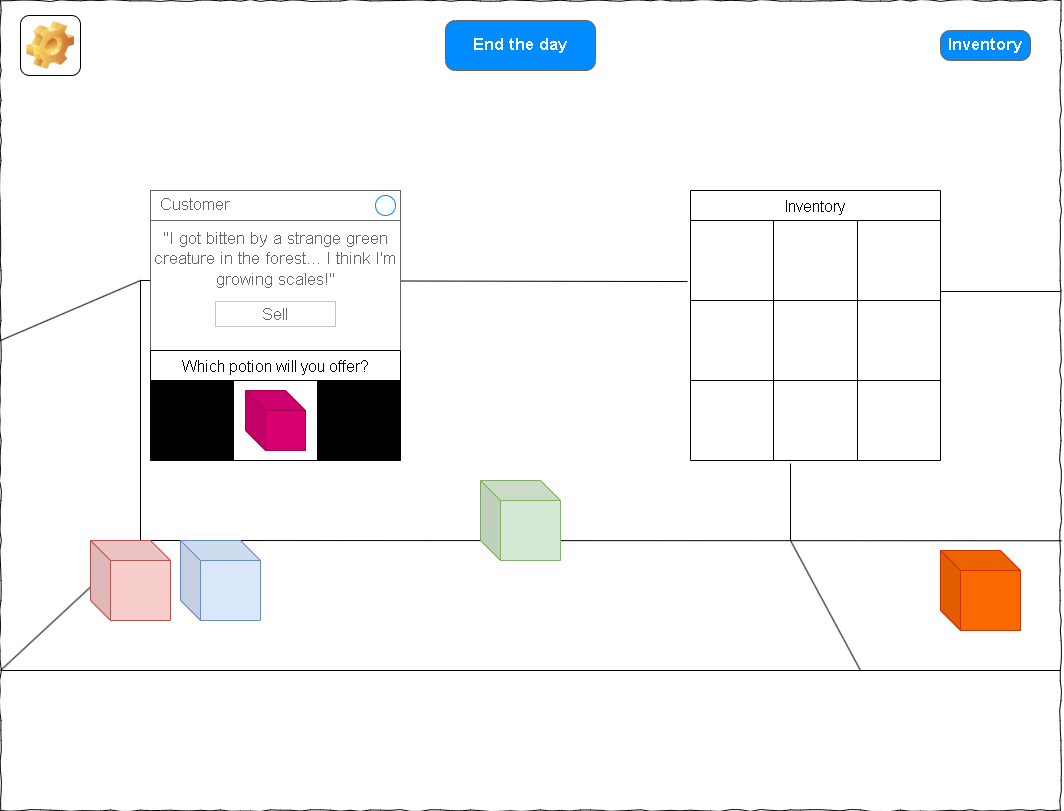

The diagram above was exported from draw.io. Its source (the exported page's mxGraphModel, read from the mxfile embedded in the PNG):
<mxGraphModel dx="2074" dy="790" grid="1" gridSize="10" guides="1" tooltips="1" connect="1" arrows="1" fold="1" page="1" pageScale="1" pageWidth="1100" pageHeight="850" background="none" math="0" shadow="0">
  <root>
    <mxCell id="0" />
    <mxCell id="1" parent="0" />
    <mxCell id="677b7b8949515195-1" value="" style="whiteSpace=wrap;html=1;rounded=0;shadow=0;labelBackgroundColor=none;strokeColor=#000000;strokeWidth=1;fillColor=none;fontFamily=Verdana;fontSize=12;fontColor=#000000;align=center;comic=1;" parent="1" vertex="1">
      <mxGeometry x="20" y="20" width="1060" height="810" as="geometry" />
    </mxCell>
    <mxCell id="4Q_4An0YlGyGXWKVLPmh-30" value="Inventory" style="shape=table;startSize=30;container=1;collapsible=0;childLayout=tableLayout;strokeColor=default;fontSize=16;" parent="1" vertex="1">
      <mxGeometry x="710" y="210" width="250" height="270" as="geometry" />
    </mxCell>
    <mxCell id="4Q_4An0YlGyGXWKVLPmh-31" value="" style="shape=tableRow;horizontal=0;startSize=0;swimlaneHead=0;swimlaneBody=0;strokeColor=inherit;top=0;left=0;bottom=0;right=0;collapsible=0;dropTarget=0;fillColor=none;points=[[0,0.5],[1,0.5]];portConstraint=eastwest;fontSize=16;" parent="4Q_4An0YlGyGXWKVLPmh-30" vertex="1">
      <mxGeometry y="30" width="250" height="80" as="geometry" />
    </mxCell>
    <mxCell id="4Q_4An0YlGyGXWKVLPmh-32" value="" style="shape=partialRectangle;html=1;whiteSpace=wrap;connectable=0;strokeColor=inherit;overflow=hidden;fillColor=none;top=0;left=0;bottom=0;right=0;pointerEvents=1;fontSize=16;" parent="4Q_4An0YlGyGXWKVLPmh-31" vertex="1">
      <mxGeometry width="83" height="80" as="geometry">
        <mxRectangle width="83" height="80" as="alternateBounds" />
      </mxGeometry>
    </mxCell>
    <mxCell id="4Q_4An0YlGyGXWKVLPmh-33" value="" style="shape=partialRectangle;html=1;whiteSpace=wrap;connectable=0;strokeColor=inherit;overflow=hidden;fillColor=none;top=0;left=0;bottom=0;right=0;pointerEvents=1;fontSize=16;" parent="4Q_4An0YlGyGXWKVLPmh-31" vertex="1">
      <mxGeometry x="83" width="84" height="80" as="geometry">
        <mxRectangle width="84" height="80" as="alternateBounds" />
      </mxGeometry>
    </mxCell>
    <mxCell id="4Q_4An0YlGyGXWKVLPmh-34" value="" style="shape=partialRectangle;html=1;whiteSpace=wrap;connectable=0;strokeColor=inherit;overflow=hidden;fillColor=none;top=0;left=0;bottom=0;right=0;pointerEvents=1;fontSize=16;" parent="4Q_4An0YlGyGXWKVLPmh-31" vertex="1">
      <mxGeometry x="167" width="83" height="80" as="geometry">
        <mxRectangle width="83" height="80" as="alternateBounds" />
      </mxGeometry>
    </mxCell>
    <mxCell id="4Q_4An0YlGyGXWKVLPmh-35" style="shape=tableRow;horizontal=0;startSize=0;swimlaneHead=0;swimlaneBody=0;strokeColor=inherit;top=0;left=0;bottom=0;right=0;collapsible=0;dropTarget=0;fillColor=none;points=[[0,0.5],[1,0.5]];portConstraint=eastwest;fontSize=16;" parent="4Q_4An0YlGyGXWKVLPmh-30" vertex="1">
      <mxGeometry y="110" width="250" height="80" as="geometry" />
    </mxCell>
    <mxCell id="4Q_4An0YlGyGXWKVLPmh-36" style="shape=partialRectangle;html=1;whiteSpace=wrap;connectable=0;strokeColor=inherit;overflow=hidden;fillColor=none;top=0;left=0;bottom=0;right=0;pointerEvents=1;fontSize=16;" parent="4Q_4An0YlGyGXWKVLPmh-35" vertex="1">
      <mxGeometry width="83" height="80" as="geometry">
        <mxRectangle width="83" height="80" as="alternateBounds" />
      </mxGeometry>
    </mxCell>
    <mxCell id="4Q_4An0YlGyGXWKVLPmh-37" style="shape=partialRectangle;html=1;whiteSpace=wrap;connectable=0;strokeColor=inherit;overflow=hidden;fillColor=none;top=0;left=0;bottom=0;right=0;pointerEvents=1;fontSize=16;" parent="4Q_4An0YlGyGXWKVLPmh-35" vertex="1">
      <mxGeometry x="83" width="84" height="80" as="geometry">
        <mxRectangle width="84" height="80" as="alternateBounds" />
      </mxGeometry>
    </mxCell>
    <mxCell id="4Q_4An0YlGyGXWKVLPmh-38" style="shape=partialRectangle;html=1;whiteSpace=wrap;connectable=0;strokeColor=inherit;overflow=hidden;fillColor=none;top=0;left=0;bottom=0;right=0;pointerEvents=1;fontSize=16;" parent="4Q_4An0YlGyGXWKVLPmh-35" vertex="1">
      <mxGeometry x="167" width="83" height="80" as="geometry">
        <mxRectangle width="83" height="80" as="alternateBounds" />
      </mxGeometry>
    </mxCell>
    <mxCell id="4Q_4An0YlGyGXWKVLPmh-39" style="shape=tableRow;horizontal=0;startSize=0;swimlaneHead=0;swimlaneBody=0;strokeColor=inherit;top=0;left=0;bottom=0;right=0;collapsible=0;dropTarget=0;fillColor=none;points=[[0,0.5],[1,0.5]];portConstraint=eastwest;fontSize=16;" parent="4Q_4An0YlGyGXWKVLPmh-30" vertex="1">
      <mxGeometry y="190" width="250" height="80" as="geometry" />
    </mxCell>
    <mxCell id="4Q_4An0YlGyGXWKVLPmh-40" style="shape=partialRectangle;html=1;whiteSpace=wrap;connectable=0;strokeColor=inherit;overflow=hidden;fillColor=none;top=0;left=0;bottom=0;right=0;pointerEvents=1;fontSize=16;" parent="4Q_4An0YlGyGXWKVLPmh-39" vertex="1">
      <mxGeometry width="83" height="80" as="geometry">
        <mxRectangle width="83" height="80" as="alternateBounds" />
      </mxGeometry>
    </mxCell>
    <mxCell id="4Q_4An0YlGyGXWKVLPmh-41" style="shape=partialRectangle;html=1;whiteSpace=wrap;connectable=0;strokeColor=inherit;overflow=hidden;fillColor=none;top=0;left=0;bottom=0;right=0;pointerEvents=1;fontSize=16;" parent="4Q_4An0YlGyGXWKVLPmh-39" vertex="1">
      <mxGeometry x="83" width="84" height="80" as="geometry">
        <mxRectangle width="84" height="80" as="alternateBounds" />
      </mxGeometry>
    </mxCell>
    <mxCell id="4Q_4An0YlGyGXWKVLPmh-42" style="shape=partialRectangle;html=1;whiteSpace=wrap;connectable=0;strokeColor=inherit;overflow=hidden;fillColor=none;top=0;left=0;bottom=0;right=0;pointerEvents=1;fontSize=16;" parent="4Q_4An0YlGyGXWKVLPmh-39" vertex="1">
      <mxGeometry x="167" width="83" height="80" as="geometry">
        <mxRectangle width="83" height="80" as="alternateBounds" />
      </mxGeometry>
    </mxCell>
    <mxCell id="gBUR-F1FtjLeRcrd6eLH-1" value="" style="endArrow=none;html=1;rounded=0;entryX=0.132;entryY=0.667;entryDx=0;entryDy=0;entryPerimeter=0;" parent="1" target="677b7b8949515195-1" edge="1">
      <mxGeometry width="50" height="50" relative="1" as="geometry">
        <mxPoint x="20" y="690" as="sourcePoint" />
        <mxPoint x="70" y="570" as="targetPoint" />
      </mxGeometry>
    </mxCell>
    <mxCell id="gBUR-F1FtjLeRcrd6eLH-4" value="" style="endArrow=none;html=1;rounded=0;entryX=1.001;entryY=0.667;entryDx=0;entryDy=0;entryPerimeter=0;" parent="1" target="677b7b8949515195-1" edge="1">
      <mxGeometry width="50" height="50" relative="1" as="geometry">
        <mxPoint x="160" y="560" as="sourcePoint" />
        <mxPoint x="570" y="400" as="targetPoint" />
      </mxGeometry>
    </mxCell>
    <mxCell id="gBUR-F1FtjLeRcrd6eLH-5" value="" style="endArrow=none;html=1;rounded=0;entryX=1.001;entryY=0.667;entryDx=0;entryDy=0;entryPerimeter=0;" parent="1" edge="1">
      <mxGeometry width="50" height="50" relative="1" as="geometry">
        <mxPoint x="20" y="690" as="sourcePoint" />
        <mxPoint x="1080" y="690" as="targetPoint" />
      </mxGeometry>
    </mxCell>
    <mxCell id="gBUR-F1FtjLeRcrd6eLH-6" value="" style="endArrow=none;html=1;rounded=0;entryX=0.132;entryY=0.667;entryDx=0;entryDy=0;entryPerimeter=0;" parent="1" edge="1">
      <mxGeometry width="50" height="50" relative="1" as="geometry">
        <mxPoint x="20" y="360" as="sourcePoint" />
        <mxPoint x="160" y="300" as="targetPoint" />
      </mxGeometry>
    </mxCell>
    <mxCell id="gBUR-F1FtjLeRcrd6eLH-7" value="" style="endArrow=none;html=1;rounded=0;" parent="1" edge="1">
      <mxGeometry width="50" height="50" relative="1" as="geometry">
        <mxPoint x="160" y="560" as="sourcePoint" />
        <mxPoint x="160" y="300" as="targetPoint" />
      </mxGeometry>
    </mxCell>
    <mxCell id="gBUR-F1FtjLeRcrd6eLH-8" value="" style="endArrow=none;html=1;rounded=0;entryX=-0.012;entryY=0.763;entryDx=0;entryDy=0;entryPerimeter=0;" parent="1" target="4Q_4An0YlGyGXWKVLPmh-31" edge="1">
      <mxGeometry width="50" height="50" relative="1" as="geometry">
        <mxPoint x="160" y="300" as="sourcePoint" />
        <mxPoint x="570" y="400" as="targetPoint" />
      </mxGeometry>
    </mxCell>
    <mxCell id="gBUR-F1FtjLeRcrd6eLH-9" value="" style="shape=cube;whiteSpace=wrap;html=1;boundedLbl=1;backgroundOutline=1;darkOpacity=0.05;darkOpacity2=0.1;fillColor=#f8cecc;strokeColor=#b85450;" parent="1" vertex="1">
      <mxGeometry x="110" y="560" width="80" height="80" as="geometry" />
    </mxCell>
    <mxCell id="gBUR-F1FtjLeRcrd6eLH-10" value="" style="shape=cube;whiteSpace=wrap;html=1;boundedLbl=1;backgroundOutline=1;darkOpacity=0.05;darkOpacity2=0.1;fillColor=#dae8fc;strokeColor=#6c8ebf;" parent="1" vertex="1">
      <mxGeometry x="200" y="560" width="80" height="80" as="geometry" />
    </mxCell>
    <mxCell id="gBUR-F1FtjLeRcrd6eLH-11" value="" style="shape=cube;whiteSpace=wrap;html=1;boundedLbl=1;backgroundOutline=1;darkOpacity=0.05;darkOpacity2=0.1;fillColor=#d5e8d4;strokeColor=#82b366;" parent="1" vertex="1">
      <mxGeometry x="500" y="500" width="80" height="80" as="geometry" />
    </mxCell>
    <mxCell id="gBUR-F1FtjLeRcrd6eLH-12" value="" style="endArrow=none;html=1;rounded=0;entryX=0.4;entryY=1.038;entryDx=0;entryDy=0;entryPerimeter=0;" parent="1" target="4Q_4An0YlGyGXWKVLPmh-39" edge="1">
      <mxGeometry width="50" height="50" relative="1" as="geometry">
        <mxPoint x="810" y="560" as="sourcePoint" />
        <mxPoint x="800" y="300" as="targetPoint" />
      </mxGeometry>
    </mxCell>
    <mxCell id="gBUR-F1FtjLeRcrd6eLH-13" value="" style="endArrow=none;html=1;rounded=0;" parent="1" edge="1">
      <mxGeometry width="50" height="50" relative="1" as="geometry">
        <mxPoint x="880" y="690" as="sourcePoint" />
        <mxPoint x="810" y="560" as="targetPoint" />
      </mxGeometry>
    </mxCell>
    <mxCell id="gBUR-F1FtjLeRcrd6eLH-15" value="" style="shape=cube;whiteSpace=wrap;html=1;boundedLbl=1;backgroundOutline=1;darkOpacity=0.05;darkOpacity2=0.1;fillColor=#fa6800;strokeColor=#C73500;fontColor=#000000;" parent="1" vertex="1">
      <mxGeometry x="960" y="570" width="80" height="80" as="geometry" />
    </mxCell>
    <mxCell id="4Q_4An0YlGyGXWKVLPmh-43" value="" style="endArrow=none;html=1;rounded=0;" parent="1" edge="1">
      <mxGeometry width="50" height="50" relative="1" as="geometry">
        <mxPoint x="960" y="311" as="sourcePoint" />
        <mxPoint x="1080" y="311" as="targetPoint" />
      </mxGeometry>
    </mxCell>
    <mxCell id="k07NY73X0u3xnpYRY29A-1" value="" style="shape=cube;whiteSpace=wrap;html=1;boundedLbl=1;backgroundOutline=1;darkOpacity=0.05;darkOpacity2=0.1;fillColor=#d80073;strokeColor=#A50040;fontColor=#ffffff;" parent="1" vertex="1">
      <mxGeometry x="265" y="410" width="60" height="60" as="geometry" />
    </mxCell>
    <mxCell id="bAcomUo5MVFyyi9kk67X-1" value="&quot;I got bitten by a strange green creature in the forest... I think I'm growing scales!&quot;" style="strokeWidth=1;shadow=0;dashed=0;align=center;html=1;shape=mxgraph.mockup.containers.rrect;rSize=0;strokeColor=#666666;fontColor=#666666;fontSize=17;verticalAlign=top;whiteSpace=wrap;fillColor=#ffffff;spacingTop=32;" parent="1" vertex="1">
      <mxGeometry x="170" y="210" width="250" height="160" as="geometry" />
    </mxCell>
    <mxCell id="bAcomUo5MVFyyi9kk67X-2" value="Customer" style="strokeWidth=1;shadow=0;dashed=0;align=center;html=1;shape=mxgraph.mockup.containers.rrect;rSize=0;fontSize=17;fontColor=#666666;strokeColor=#666666;align=left;spacingLeft=8;fillColor=#ffffff;resizeWidth=1;whiteSpace=wrap;" parent="bAcomUo5MVFyyi9kk67X-1" vertex="1">
      <mxGeometry width="250" height="30" relative="1" as="geometry" />
    </mxCell>
    <mxCell id="bAcomUo5MVFyyi9kk67X-3" value="" style="shape=ellipse;strokeColor=#008cff;resizable=0;fillColor=none;html=1;" parent="bAcomUo5MVFyyi9kk67X-2" vertex="1">
      <mxGeometry x="1" y="0.5" width="20" height="20" relative="1" as="geometry">
        <mxPoint x="-25" y="-10" as="offset" />
      </mxGeometry>
    </mxCell>
    <mxCell id="bAcomUo5MVFyyi9kk67X-4" value="Sell" style="strokeWidth=1;shadow=0;dashed=0;align=center;html=1;shape=mxgraph.mockup.containers.rrect;rSize=0;fontSize=16;fontColor=#666666;strokeColor=#c4c4c4;resizable=0;whiteSpace=wrap;fillColor=#ffffff;" parent="bAcomUo5MVFyyi9kk67X-1" vertex="1">
      <mxGeometry x="0.5" y="1" width="120" height="25" relative="1" as="geometry">
        <mxPoint x="-60" y="-49" as="offset" />
      </mxGeometry>
    </mxCell>
    <mxCell id="bAcomUo5MVFyyi9kk67X-5" value="Which potion will you offer?" style="shape=table;startSize=30;container=1;collapsible=0;childLayout=tableLayout;strokeColor=default;fontSize=16;" parent="1" vertex="1">
      <mxGeometry x="170" y="370" width="250" height="110" as="geometry" />
    </mxCell>
    <mxCell id="bAcomUo5MVFyyi9kk67X-6" value="" style="shape=tableRow;horizontal=0;startSize=0;swimlaneHead=0;swimlaneBody=0;strokeColor=inherit;top=0;left=0;bottom=0;right=0;collapsible=0;dropTarget=0;fillColor=none;points=[[0,0.5],[1,0.5]];portConstraint=eastwest;fontSize=16;" parent="bAcomUo5MVFyyi9kk67X-5" vertex="1">
      <mxGeometry y="30" width="250" height="80" as="geometry" />
    </mxCell>
    <mxCell id="bAcomUo5MVFyyi9kk67X-7" value="" style="shape=partialRectangle;html=1;whiteSpace=wrap;connectable=0;overflow=hidden;top=0;left=0;bottom=0;right=0;pointerEvents=1;fontSize=16;fillColor=#000000;strokeColor=#666666;gradientColor=none;" parent="bAcomUo5MVFyyi9kk67X-6" vertex="1">
      <mxGeometry width="83" height="80" as="geometry">
        <mxRectangle width="83" height="80" as="alternateBounds" />
      </mxGeometry>
    </mxCell>
    <mxCell id="bAcomUo5MVFyyi9kk67X-8" value="" style="shape=partialRectangle;html=1;whiteSpace=wrap;connectable=0;strokeColor=inherit;overflow=hidden;fillColor=none;top=0;left=0;bottom=0;right=0;pointerEvents=1;fontSize=16;" parent="bAcomUo5MVFyyi9kk67X-6" vertex="1">
      <mxGeometry x="83" width="84" height="80" as="geometry">
        <mxRectangle width="84" height="80" as="alternateBounds" />
      </mxGeometry>
    </mxCell>
    <mxCell id="bAcomUo5MVFyyi9kk67X-9" value="" style="shape=partialRectangle;html=1;whiteSpace=wrap;connectable=0;overflow=hidden;top=0;left=0;bottom=0;right=0;pointerEvents=1;fontSize=16;fillColor=#000000;strokeColor=#666666;gradientColor=none;" parent="bAcomUo5MVFyyi9kk67X-6" vertex="1">
      <mxGeometry x="167" width="83" height="80" as="geometry">
        <mxRectangle width="83" height="80" as="alternateBounds" />
      </mxGeometry>
    </mxCell>
    <mxCell id="ELFNIGrEu5q3jRU2NsSB-1" value="End the day" style="strokeWidth=1;shadow=0;dashed=0;align=center;html=1;shape=mxgraph.mockup.buttons.button;strokeColor=#666666;fontColor=#ffffff;mainText=;buttonStyle=round;fontSize=17;fontStyle=1;fillColor=#008cff;whiteSpace=wrap;" parent="1" vertex="1">
      <mxGeometry x="465" y="40" width="150" height="50" as="geometry" />
    </mxCell>
    <object label="" Settings="" id="ELFNIGrEu5q3jRU2NsSB-2">
      <mxCell style="icon;html=1;image=img/clipart/Gear_128x128.png;fontSize=13;" parent="1" vertex="1">
        <mxGeometry x="40" y="35" width="60" height="60" as="geometry" />
      </mxCell>
    </object>
    <mxCell id="V-6wNedZv9utsjjyX0tS-20" value="Inventory" style="strokeWidth=1;shadow=0;dashed=0;align=center;html=1;shape=mxgraph.mockup.buttons.button;strokeColor=#666666;fontColor=#ffffff;mainText=;buttonStyle=round;fontSize=17;fontStyle=1;fillColor=#008cff;whiteSpace=wrap;" vertex="1" parent="1">
      <mxGeometry x="960" y="50" width="90" height="30" as="geometry" />
    </mxCell>
  </root>
</mxGraphModel>